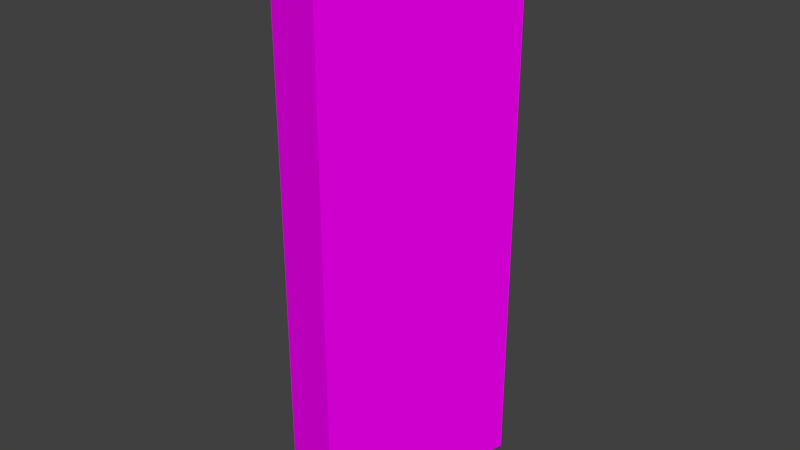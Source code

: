 # Source: Bridge30_Lateral3.blend  (saved by Blender 2.78.0; exported with 4.5.12 LTS)
import bpy
from mathutils import Matrix  # noqa: F401  (used for matrix-valued properties, if any)

bpy.ops.wm.read_factory_settings(use_empty=True)
scene = bpy.context.scene
scene.name = 'Scene'

# ---- collections
col_collection_1 = bpy.data.collections.new('Collection 1'); scene.collection.children.link(col_collection_1)

# ---- images (referenced by path relative to the original .blend; pixels are not part of the script)
import os
ASSET_DIR = os.environ.get("B2B_ASSET_DIR", "")  # directory of the original .blend (textures are referenced by path, not embedded)
HERE = os.path.dirname(os.path.abspath(__file__))  # packed textures are extracted next to this script under _unpacked/

def load_image(name, relpath, width, height, colorspace="sRGB"):
    """Load a texture the original file referenced (path relative to the .blend, or extracted next to this script)."""
    p = next((c for c in (os.path.join(HERE, relpath), os.path.join(ASSET_DIR, relpath)) if relpath and os.path.exists(c)), "")
    if p:
        img = bpy.data.images.load(p, check_existing=True)
        img.name = name
    else:  # same state as the original file: an image datablock whose file is absent (Cycles renders it pink)
        img = bpy.data.images.new(name, width, height)
        img.source = "FILE"
        img.filepath = "//" + (relpath or name)
    img.colorspace_settings.name = colorspace
    return img
img_specular_tga = load_image('specular.tga', 'specular.tga', 1024, 1024, 'sRGB')

# ---- materials (node trees are filled in below, after node groups)
mat_material = bpy.data.materials.new('Material')
mat_material.alpha_threshold = 0.0
mat_material.roughness = 0.5

# ---- material node trees
mat_material.use_nodes = True; mat_material.node_tree.nodes.clear()
_N = mat_material.node_tree.nodes; _L = mat_material.node_tree.links
n0 = _N.new('ShaderNodeOutputMaterial'); n0.name = 'Material Output'; n0.location = (300, 300)
n1 = _N.new('ShaderNodeBsdfDiffuse'); n1.name = 'Diffuse BSDF'; n1.location = (10, 300)
n2 = _N.new('ShaderNodeTexImage'); n2.name = 'Image Texture'; n2.location = (-180, 300)
n2.width = 140
n2.image = img_specular_tga
_L.new(n1.outputs[0], n0.inputs[0])
_L.new(n2.outputs[0], n1.inputs[0])
n0.is_active_output = True

# ---- world
world_world = bpy.data.worlds.new('World'); scene.world = world_world
world_world.color = (0.05088, 0.05088, 0.05088)
world_world.use_sun_shadow = False
world_world.sun_shadow_jitter_overblur = 0.0
world_world.cycles.sampling_method = 'MANUAL'

# ---- meshes
me_cube_001 = bpy.data.meshes.new('Cube.001')
me_cube_001.from_pydata([(1.947, -4.398, -0.6605), (2.113, -4.42, 0.2594), (1.947, -4.398, -0.6605), (2.113, -4.42, 0.8161), (1.947, -4.398, 0.8161), (2.113, -4.42, -0.2499), (2.113, -4.42, -0.6605), (1.997, -4.974, -0.6605), (1.997, -4.974, -0.2499), (1.835, -4.931, 0.8161), (1.997, -4.974, 0.8161), (1.835, -4.931, -0.6605), (1.997, -4.974, 0.2594), (1.835, -4.931, -0.6605), (1.835, -4.931, 0.3239), (1.835, -4.931, -0.1683), (1.947, -4.398, 0.3239), (1.947, -4.398, -0.1683)], [], [(12, 1, 3, 10), (16, 14, 9, 4), (4, 9, 10, 3), (6, 7, 11, 2), (5, 8, 7, 6), (1, 12, 8, 5), (17, 15, 14, 16), (0, 13, 15, 17), (12, 10, 9, 14), (8, 12, 14, 15), (7, 8, 15, 13), (3, 1, 16, 4), (1, 5, 17, 16), (5, 6, 2, 17)])
_uv = me_cube_001.uv_layers.new(name='UVMap')
_uv.uv.foreach_set('vector', [0.0, 0.623, 0.3511, 0.623, 0.3511, 1.0, 0.0, 1.0, 0.3511, 0.6667, 0.6887, 0.6667, 0.6887, 1.0, 0.3511, 1.0, 0.8965, 0.3748, 0.8963, 0.0062, 1.0, 0.0, 1.0, 0.3835, 1.0, 0.3835, 1.0, 0.7669, 0.8963, 0.7607, 0.8965, 0.3921, 0.3511, 0.2781, 0.0, 0.2781, 0.0, 1.615e-07, 0.3511, 0.0, 0.3511, 0.623, 0.0, 0.623, 0.0, 0.2781, 0.3511, 0.2781, 0.3511, 0.3333, 0.6887, 0.3333, 0.6887, 0.6667, 0.3511, 0.6667, 0.3511, 2.018e-07, 0.6887, 0.0, 0.6887, 0.3333, 0.3511, 0.3333, 0.6887, 0.377, 0.6887, 2.018e-07, 0.7925, 0.0, 0.7925, 0.3333, 0.6887, 0.7219, 0.6887, 0.377, 0.7925, 0.3333, 0.7925, 0.6667, 0.6887, 1.0, 0.6887, 0.7219, 0.7925, 0.6667, 0.7925, 1.0, 0.7925, 1.0, 0.7925, 0.623, 0.8963, 0.6667, 0.8963, 1.0, 0.7925, 0.623, 0.7925, 0.2781, 0.8963, 0.3333, 0.8963, 0.6667, 0.7925, 0.2781, 0.7925, 3.229e-07, 0.8963, 0.0, 0.8963, 0.3333])
me_cube_001.materials.append(mat_material)
me_cube_001.use_remesh_preserve_volume = False
me_cube_001.use_remesh_preserve_attributes = False
me_cube_001.use_mirror_vertex_groups = False
me_cube_001.update()

# ---- objects
ob_cube = bpy.data.objects.new('Cube', me_cube_001)

# ---- transforms, parenting, visibility, modifiers, constraints
ob_cube.location = (0.0, 0.0, 0.0)
ob_cube.lineart.crease_threshold = 0.0
_vg = ob_cube.vertex_groups.new(name='Group')

# ---- collection membership
col_collection_1.objects.link(ob_cube)

# ---- scene / render settings (as saved in the file)
scene.frame_start = 1; scene.frame_end = 250; scene.frame_set(1)
scene.render.engine = 'CYCLES'
scene.render.resolution_percentage = 50
scene.render.dither_intensity = 0.0
scene.cycles.use_denoising = False
scene.cycles.samples = 128
scene.cycles.sampling_pattern = 'TABULATED_SOBOL'
scene.cycles.light_sampling_threshold = 0.0
scene.cycles.use_adaptive_sampling = False
scene.cycles.use_light_tree = False
scene.cycles.blur_glossy = 0.0
scene.cycles.sample_clamp_indirect = 0.0
scene.view_settings.view_transform = 'Standard'
bpy.context.view_layer.update()

# ---- added for rendering (the .blend has no active camera and no usable light): camera, sun
cam_auto = bpy.data.cameras.new('AutoCamera')
cam_auto.lens = 50.0
cam_auto.sensor_width = 36.0
cam_auto.clip_end = 1000.0
ob_auto_camera = bpy.data.objects.new('AutoCamera', cam_auto)
scene.collection.objects.link(ob_auto_camera)
ob_auto_camera.location = (3.46307, -6.47252, 1.26885)
ob_auto_camera.rotation_euler = (1.09748, -7.21219e-08, 0.694738)
scene.camera = ob_auto_camera
light_auto_sun = bpy.data.lights.new('AutoSun', 'SUN')
light_auto_sun.energy = 3.0
light_auto_sun.angle = 0.0523599
ob_auto_sun = bpy.data.objects.new('AutoSun', light_auto_sun)
scene.collection.objects.link(ob_auto_sun)
ob_auto_sun.rotation_euler = (0.872665, 0.174533, 0.523599)
bpy.context.view_layer.update()
